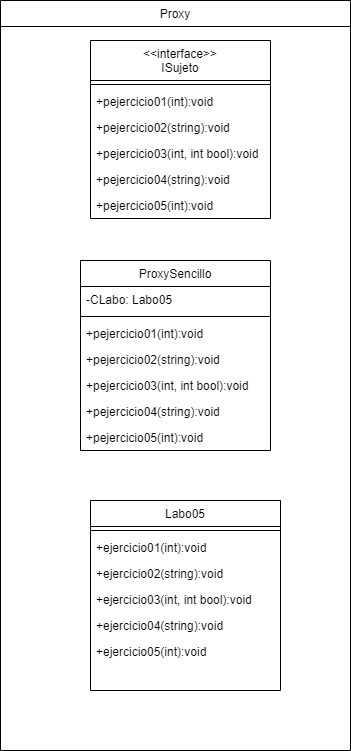

The diagram above was exported from draw.io. Its source (the exported page's mxGraphModel, read from the mxfile embedded in the PNG):
<mxGraphModel dx="1422" dy="794" grid="1" gridSize="10" guides="1" tooltips="1" connect="1" arrows="1" fold="1" page="1" pageScale="1" pageWidth="827" pageHeight="1169" math="0" shadow="0">
  <root>
    <mxCell id="WIyWlLk6GJQsqaUBKTNV-0" />
    <mxCell id="WIyWlLk6GJQsqaUBKTNV-1" parent="WIyWlLk6GJQsqaUBKTNV-0" />
    <mxCell id="VDtBqdP7jCTE4IvFjKuq-22" value="Proxy" style="swimlane;fontStyle=0;align=center;verticalAlign=top;childLayout=stackLayout;horizontal=1;startSize=26;horizontalStack=0;resizeParent=1;resizeLast=0;collapsible=1;marginBottom=0;rounded=0;shadow=0;strokeWidth=1;" vertex="1" parent="WIyWlLk6GJQsqaUBKTNV-1">
      <mxGeometry x="200" y="50" width="350" height="750" as="geometry">
        <mxRectangle x="550" y="140" width="160" height="26" as="alternateBounds" />
      </mxGeometry>
    </mxCell>
    <mxCell id="VDtBqdP7jCTE4IvFjKuq-0" value="&lt;&lt;interface&gt;&gt;&#10;ISujeto" style="swimlane;fontStyle=0;align=center;verticalAlign=top;childLayout=stackLayout;horizontal=1;startSize=40;horizontalStack=0;resizeParent=1;resizeLast=0;collapsible=1;marginBottom=0;rounded=0;shadow=0;strokeWidth=1;" vertex="1" parent="WIyWlLk6GJQsqaUBKTNV-1">
      <mxGeometry x="290" y="90" width="180" height="178" as="geometry">
        <mxRectangle x="550" y="140" width="160" height="26" as="alternateBounds" />
      </mxGeometry>
    </mxCell>
    <mxCell id="VDtBqdP7jCTE4IvFjKuq-6" value="" style="line;html=1;strokeWidth=1;align=left;verticalAlign=middle;spacingTop=-1;spacingLeft=3;spacingRight=3;rotatable=0;labelPosition=right;points=[];portConstraint=eastwest;" vertex="1" parent="VDtBqdP7jCTE4IvFjKuq-0">
      <mxGeometry y="40" width="180" height="8" as="geometry" />
    </mxCell>
    <mxCell id="VDtBqdP7jCTE4IvFjKuq-7" value="+pejercicio01(int):void" style="text;align=left;verticalAlign=top;spacingLeft=4;spacingRight=4;overflow=hidden;rotatable=0;points=[[0,0.5],[1,0.5]];portConstraint=eastwest;" vertex="1" parent="VDtBqdP7jCTE4IvFjKuq-0">
      <mxGeometry y="48" width="180" height="26" as="geometry" />
    </mxCell>
    <mxCell id="VDtBqdP7jCTE4IvFjKuq-8" value="+pejercicio02(string):void" style="text;align=left;verticalAlign=top;spacingLeft=4;spacingRight=4;overflow=hidden;rotatable=0;points=[[0,0.5],[1,0.5]];portConstraint=eastwest;" vertex="1" parent="VDtBqdP7jCTE4IvFjKuq-0">
      <mxGeometry y="74" width="180" height="26" as="geometry" />
    </mxCell>
    <mxCell id="VDtBqdP7jCTE4IvFjKuq-18" value="+pejercicio03(int, int bool):void" style="text;align=left;verticalAlign=top;spacingLeft=4;spacingRight=4;overflow=hidden;rotatable=0;points=[[0,0.5],[1,0.5]];portConstraint=eastwest;" vertex="1" parent="VDtBqdP7jCTE4IvFjKuq-0">
      <mxGeometry y="100" width="180" height="26" as="geometry" />
    </mxCell>
    <mxCell id="VDtBqdP7jCTE4IvFjKuq-19" value="+pejercicio04(string):void" style="text;align=left;verticalAlign=top;spacingLeft=4;spacingRight=4;overflow=hidden;rotatable=0;points=[[0,0.5],[1,0.5]];portConstraint=eastwest;" vertex="1" parent="VDtBqdP7jCTE4IvFjKuq-0">
      <mxGeometry y="126" width="180" height="26" as="geometry" />
    </mxCell>
    <mxCell id="VDtBqdP7jCTE4IvFjKuq-20" value="+pejercicio05(int):void" style="text;align=left;verticalAlign=top;spacingLeft=4;spacingRight=4;overflow=hidden;rotatable=0;points=[[0,0.5],[1,0.5]];portConstraint=eastwest;" vertex="1" parent="VDtBqdP7jCTE4IvFjKuq-0">
      <mxGeometry y="152" width="180" height="26" as="geometry" />
    </mxCell>
    <mxCell id="VDtBqdP7jCTE4IvFjKuq-9" value="ProxySencillo" style="swimlane;fontStyle=0;align=center;verticalAlign=top;childLayout=stackLayout;horizontal=1;startSize=26;horizontalStack=0;resizeParent=1;resizeLast=0;collapsible=1;marginBottom=0;rounded=0;shadow=0;strokeWidth=1;" vertex="1" parent="WIyWlLk6GJQsqaUBKTNV-1">
      <mxGeometry x="280" y="310" width="190" height="190" as="geometry">
        <mxRectangle x="550" y="140" width="160" height="26" as="alternateBounds" />
      </mxGeometry>
    </mxCell>
    <mxCell id="VDtBqdP7jCTE4IvFjKuq-14" value="-CLabo: Labo05" style="text;align=left;verticalAlign=top;spacingLeft=4;spacingRight=4;overflow=hidden;rotatable=0;points=[[0,0.5],[1,0.5]];portConstraint=eastwest;rounded=0;shadow=0;html=0;" vertex="1" parent="VDtBqdP7jCTE4IvFjKuq-9">
      <mxGeometry y="26" width="190" height="26" as="geometry" />
    </mxCell>
    <mxCell id="VDtBqdP7jCTE4IvFjKuq-15" value="" style="line;html=1;strokeWidth=1;align=left;verticalAlign=middle;spacingTop=-1;spacingLeft=3;spacingRight=3;rotatable=0;labelPosition=right;points=[];portConstraint=eastwest;" vertex="1" parent="VDtBqdP7jCTE4IvFjKuq-9">
      <mxGeometry y="52" width="190" height="8" as="geometry" />
    </mxCell>
    <mxCell id="VDtBqdP7jCTE4IvFjKuq-16" value="+pejercicio01(int):void" style="text;align=left;verticalAlign=top;spacingLeft=4;spacingRight=4;overflow=hidden;rotatable=0;points=[[0,0.5],[1,0.5]];portConstraint=eastwest;" vertex="1" parent="VDtBqdP7jCTE4IvFjKuq-9">
      <mxGeometry y="60" width="190" height="26" as="geometry" />
    </mxCell>
    <mxCell id="VDtBqdP7jCTE4IvFjKuq-17" value="+pejercicio02(string):void" style="text;align=left;verticalAlign=top;spacingLeft=4;spacingRight=4;overflow=hidden;rotatable=0;points=[[0,0.5],[1,0.5]];portConstraint=eastwest;" vertex="1" parent="VDtBqdP7jCTE4IvFjKuq-9">
      <mxGeometry y="86" width="190" height="26" as="geometry" />
    </mxCell>
    <mxCell id="VDtBqdP7jCTE4IvFjKuq-33" value="+pejercicio03(int, int bool):void" style="text;align=left;verticalAlign=top;spacingLeft=4;spacingRight=4;overflow=hidden;rotatable=0;points=[[0,0.5],[1,0.5]];portConstraint=eastwest;" vertex="1" parent="VDtBqdP7jCTE4IvFjKuq-9">
      <mxGeometry y="112" width="190" height="26" as="geometry" />
    </mxCell>
    <mxCell id="VDtBqdP7jCTE4IvFjKuq-34" value="+pejercicio04(string):void" style="text;align=left;verticalAlign=top;spacingLeft=4;spacingRight=4;overflow=hidden;rotatable=0;points=[[0,0.5],[1,0.5]];portConstraint=eastwest;" vertex="1" parent="VDtBqdP7jCTE4IvFjKuq-9">
      <mxGeometry y="138" width="190" height="26" as="geometry" />
    </mxCell>
    <mxCell id="VDtBqdP7jCTE4IvFjKuq-35" value="+pejercicio05(int):void" style="text;align=left;verticalAlign=top;spacingLeft=4;spacingRight=4;overflow=hidden;rotatable=0;points=[[0,0.5],[1,0.5]];portConstraint=eastwest;" vertex="1" parent="VDtBqdP7jCTE4IvFjKuq-9">
      <mxGeometry y="164" width="190" height="26" as="geometry" />
    </mxCell>
    <mxCell id="VDtBqdP7jCTE4IvFjKuq-36" value="Labo05" style="swimlane;fontStyle=0;align=center;verticalAlign=top;childLayout=stackLayout;horizontal=1;startSize=26;horizontalStack=0;resizeParent=1;resizeLast=0;collapsible=1;marginBottom=0;rounded=0;shadow=0;strokeWidth=1;" vertex="1" parent="WIyWlLk6GJQsqaUBKTNV-1">
      <mxGeometry x="290" y="550" width="190" height="190" as="geometry">
        <mxRectangle x="550" y="140" width="160" height="26" as="alternateBounds" />
      </mxGeometry>
    </mxCell>
    <mxCell id="VDtBqdP7jCTE4IvFjKuq-38" value="" style="line;html=1;strokeWidth=1;align=left;verticalAlign=middle;spacingTop=-1;spacingLeft=3;spacingRight=3;rotatable=0;labelPosition=right;points=[];portConstraint=eastwest;" vertex="1" parent="VDtBqdP7jCTE4IvFjKuq-36">
      <mxGeometry y="26" width="190" height="8" as="geometry" />
    </mxCell>
    <mxCell id="VDtBqdP7jCTE4IvFjKuq-39" value="+ejercicio01(int):void" style="text;align=left;verticalAlign=top;spacingLeft=4;spacingRight=4;overflow=hidden;rotatable=0;points=[[0,0.5],[1,0.5]];portConstraint=eastwest;" vertex="1" parent="VDtBqdP7jCTE4IvFjKuq-36">
      <mxGeometry y="34" width="190" height="26" as="geometry" />
    </mxCell>
    <mxCell id="VDtBqdP7jCTE4IvFjKuq-40" value="+ejercicio02(string):void" style="text;align=left;verticalAlign=top;spacingLeft=4;spacingRight=4;overflow=hidden;rotatable=0;points=[[0,0.5],[1,0.5]];portConstraint=eastwest;" vertex="1" parent="VDtBqdP7jCTE4IvFjKuq-36">
      <mxGeometry y="60" width="190" height="26" as="geometry" />
    </mxCell>
    <mxCell id="VDtBqdP7jCTE4IvFjKuq-41" value="+ejercicio03(int, int bool):void" style="text;align=left;verticalAlign=top;spacingLeft=4;spacingRight=4;overflow=hidden;rotatable=0;points=[[0,0.5],[1,0.5]];portConstraint=eastwest;" vertex="1" parent="VDtBqdP7jCTE4IvFjKuq-36">
      <mxGeometry y="86" width="190" height="26" as="geometry" />
    </mxCell>
    <mxCell id="VDtBqdP7jCTE4IvFjKuq-42" value="+ejercicio04(string):void" style="text;align=left;verticalAlign=top;spacingLeft=4;spacingRight=4;overflow=hidden;rotatable=0;points=[[0,0.5],[1,0.5]];portConstraint=eastwest;" vertex="1" parent="VDtBqdP7jCTE4IvFjKuq-36">
      <mxGeometry y="112" width="190" height="26" as="geometry" />
    </mxCell>
    <mxCell id="VDtBqdP7jCTE4IvFjKuq-43" value="+ejercicio05(int):void" style="text;align=left;verticalAlign=top;spacingLeft=4;spacingRight=4;overflow=hidden;rotatable=0;points=[[0,0.5],[1,0.5]];portConstraint=eastwest;" vertex="1" parent="VDtBqdP7jCTE4IvFjKuq-36">
      <mxGeometry y="138" width="190" height="26" as="geometry" />
    </mxCell>
  </root>
</mxGraphModel>